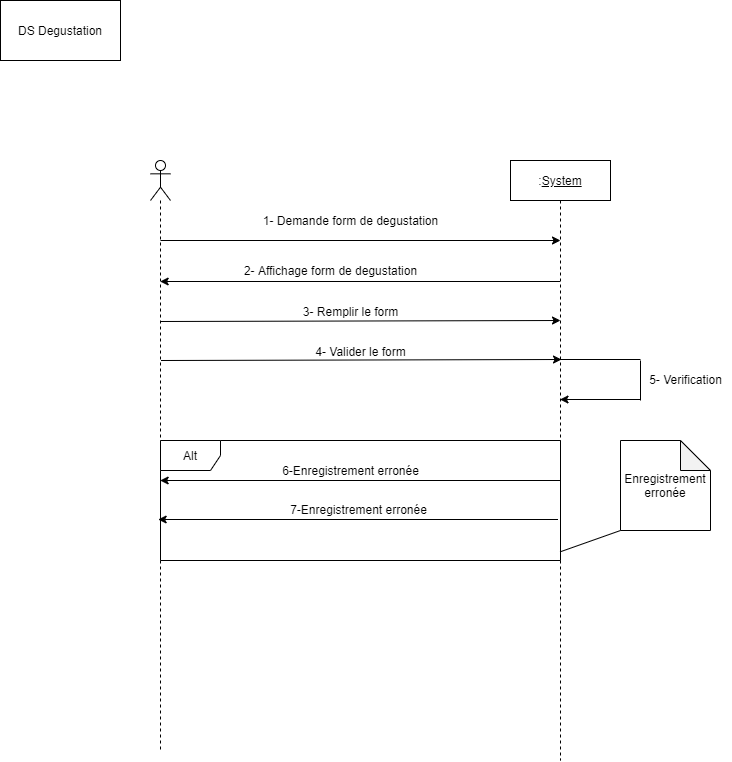

The diagram above was exported from draw.io. Its source (the exported page's mxGraphModel, read from the mxfile embedded in the PNG):
<mxGraphModel dx="723" dy="402" grid="1" gridSize="10" guides="1" tooltips="1" connect="1" arrows="1" fold="1" page="1" pageScale="1" pageWidth="827" pageHeight="1169" math="0" shadow="0">
  <root>
    <mxCell id="0" />
    <mxCell id="1" parent="0" />
    <mxCell id="Qg8zLGfwuJKp4oHFzish-1" value="" style="shape=umlLifeline;participant=umlActor;perimeter=lifelinePerimeter;whiteSpace=wrap;html=1;container=1;collapsible=0;recursiveResize=0;verticalAlign=top;spacingTop=36;outlineConnect=0;" vertex="1" parent="1">
      <mxGeometry x="150" y="160" width="20" height="590" as="geometry" />
    </mxCell>
    <mxCell id="Qg8zLGfwuJKp4oHFzish-2" value=":&lt;u&gt;System&lt;/u&gt;" style="shape=umlLifeline;perimeter=lifelinePerimeter;whiteSpace=wrap;html=1;container=1;collapsible=0;recursiveResize=0;outlineConnect=0;" vertex="1" parent="1">
      <mxGeometry x="510" y="160" width="100" height="600" as="geometry" />
    </mxCell>
    <mxCell id="Qg8zLGfwuJKp4oHFzish-3" value="DS Degustation" style="rounded=0;whiteSpace=wrap;html=1;" vertex="1" parent="1">
      <mxGeometry width="120" height="60" as="geometry" />
    </mxCell>
    <mxCell id="Qg8zLGfwuJKp4oHFzish-4" value="" style="endArrow=classic;html=1;rounded=0;" edge="1" parent="1">
      <mxGeometry width="50" height="50" relative="1" as="geometry">
        <mxPoint x="160" y="240" as="sourcePoint" />
        <mxPoint x="560" y="240" as="targetPoint" />
      </mxGeometry>
    </mxCell>
    <mxCell id="Qg8zLGfwuJKp4oHFzish-5" value="1- Demande form de degustation" style="text;html=1;resizable=0;autosize=1;align=center;verticalAlign=middle;points=[];fillColor=none;strokeColor=none;rounded=0;" vertex="1" parent="1">
      <mxGeometry x="255" y="210" width="190" height="20" as="geometry" />
    </mxCell>
    <mxCell id="Qg8zLGfwuJKp4oHFzish-7" value="" style="endArrow=classic;html=1;rounded=0;" edge="1" parent="1">
      <mxGeometry width="50" height="50" relative="1" as="geometry">
        <mxPoint x="559.5" y="281" as="sourcePoint" />
        <mxPoint x="159.66666666666652" y="281" as="targetPoint" />
      </mxGeometry>
    </mxCell>
    <mxCell id="Qg8zLGfwuJKp4oHFzish-8" value="2- Affichage form de degustation" style="text;html=1;resizable=0;autosize=1;align=center;verticalAlign=middle;points=[];fillColor=none;strokeColor=none;rounded=0;" vertex="1" parent="1">
      <mxGeometry x="235" y="260" width="190" height="20" as="geometry" />
    </mxCell>
    <mxCell id="Qg8zLGfwuJKp4oHFzish-9" value="" style="endArrow=classic;html=1;rounded=0;" edge="1" parent="1">
      <mxGeometry width="50" height="50" relative="1" as="geometry">
        <mxPoint x="159.5" y="321" as="sourcePoint" />
        <mxPoint x="560" y="320" as="targetPoint" />
      </mxGeometry>
    </mxCell>
    <mxCell id="Qg8zLGfwuJKp4oHFzish-10" value="3- Remplir le form" style="text;html=1;resizable=0;autosize=1;align=center;verticalAlign=middle;points=[];fillColor=none;strokeColor=none;rounded=0;" vertex="1" parent="1">
      <mxGeometry x="295" y="301" width="110" height="20" as="geometry" />
    </mxCell>
    <mxCell id="Qg8zLGfwuJKp4oHFzish-12" value="" style="endArrow=classic;html=1;rounded=0;" edge="1" parent="1">
      <mxGeometry width="50" height="50" relative="1" as="geometry">
        <mxPoint x="160.5" y="360" as="sourcePoint" />
        <mxPoint x="561" y="359" as="targetPoint" />
      </mxGeometry>
    </mxCell>
    <mxCell id="Qg8zLGfwuJKp4oHFzish-13" value="4- Valider le form" style="text;html=1;resizable=0;autosize=1;align=center;verticalAlign=middle;points=[];fillColor=none;strokeColor=none;rounded=0;" vertex="1" parent="1">
      <mxGeometry x="305" y="341" width="110" height="20" as="geometry" />
    </mxCell>
    <mxCell id="Qg8zLGfwuJKp4oHFzish-14" value="" style="endArrow=none;html=1;rounded=0;" edge="1" parent="1">
      <mxGeometry width="50" height="50" relative="1" as="geometry">
        <mxPoint x="550" y="359" as="sourcePoint" />
        <mxPoint x="640" y="359" as="targetPoint" />
      </mxGeometry>
    </mxCell>
    <mxCell id="Qg8zLGfwuJKp4oHFzish-15" value="" style="endArrow=classic;html=1;rounded=0;" edge="1" parent="1">
      <mxGeometry width="50" height="50" relative="1" as="geometry">
        <mxPoint x="640" y="399" as="sourcePoint" />
        <mxPoint x="559.5" y="399" as="targetPoint" />
      </mxGeometry>
    </mxCell>
    <mxCell id="Qg8zLGfwuJKp4oHFzish-16" value="5- Verification" style="text;html=1;resizable=0;autosize=1;align=center;verticalAlign=middle;points=[];fillColor=none;strokeColor=none;rounded=0;" vertex="1" parent="1">
      <mxGeometry x="640" y="369" width="90" height="20" as="geometry" />
    </mxCell>
    <mxCell id="Qg8zLGfwuJKp4oHFzish-17" value="" style="endArrow=none;html=1;rounded=0;" edge="1" parent="1">
      <mxGeometry width="50" height="50" relative="1" as="geometry">
        <mxPoint x="640" y="400" as="sourcePoint" />
        <mxPoint x="640" y="360" as="targetPoint" />
      </mxGeometry>
    </mxCell>
    <mxCell id="Qg8zLGfwuJKp4oHFzish-24" value="Alt" style="shape=umlFrame;whiteSpace=wrap;html=1;" vertex="1" parent="1">
      <mxGeometry x="160" y="440" width="400" height="120" as="geometry" />
    </mxCell>
    <mxCell id="Qg8zLGfwuJKp4oHFzish-25" value="" style="endArrow=classic;html=1;rounded=0;" edge="1" parent="1">
      <mxGeometry width="50" height="50" relative="1" as="geometry">
        <mxPoint x="559.5" y="480" as="sourcePoint" />
        <mxPoint x="159.66666666666652" y="480" as="targetPoint" />
      </mxGeometry>
    </mxCell>
    <mxCell id="Qg8zLGfwuJKp4oHFzish-26" value="" style="endArrow=classic;html=1;rounded=0;" edge="1" parent="1">
      <mxGeometry width="50" height="50" relative="1" as="geometry">
        <mxPoint x="557.5" y="519" as="sourcePoint" />
        <mxPoint x="157.66666666666652" y="519" as="targetPoint" />
      </mxGeometry>
    </mxCell>
    <mxCell id="Qg8zLGfwuJKp4oHFzish-27" value="6-Enregistrement erronée" style="text;html=1;resizable=0;autosize=1;align=center;verticalAlign=middle;points=[];fillColor=none;strokeColor=none;rounded=0;" vertex="1" parent="1">
      <mxGeometry x="275" y="460" width="150" height="20" as="geometry" />
    </mxCell>
    <mxCell id="Qg8zLGfwuJKp4oHFzish-28" value="7-Enregistrement erronée" style="text;html=1;resizable=0;autosize=1;align=center;verticalAlign=middle;points=[];fillColor=none;strokeColor=none;rounded=0;" vertex="1" parent="1">
      <mxGeometry x="283" y="499" width="150" height="20" as="geometry" />
    </mxCell>
    <mxCell id="Qg8zLGfwuJKp4oHFzish-29" value="Enregistrement&lt;br&gt;erronée" style="shape=note;whiteSpace=wrap;html=1;backgroundOutline=1;darkOpacity=0.05;" vertex="1" parent="1">
      <mxGeometry x="620" y="440" width="90" height="90" as="geometry" />
    </mxCell>
    <mxCell id="Qg8zLGfwuJKp4oHFzish-30" value="" style="endArrow=none;html=1;rounded=0;entryX=0;entryY=1;entryDx=0;entryDy=0;entryPerimeter=0;exitX=0.999;exitY=0.928;exitDx=0;exitDy=0;exitPerimeter=0;" edge="1" parent="1" source="Qg8zLGfwuJKp4oHFzish-24" target="Qg8zLGfwuJKp4oHFzish-29">
      <mxGeometry width="50" height="50" relative="1" as="geometry">
        <mxPoint x="490" y="620" as="sourcePoint" />
        <mxPoint x="540" y="570" as="targetPoint" />
        <Array as="points" />
      </mxGeometry>
    </mxCell>
  </root>
</mxGraphModel>